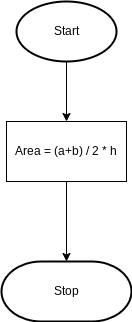

The diagram above was exported from draw.io. Its source (the exported page's mxGraphModel, read from the mxfile embedded in the PNG):
<mxGraphModel dx="834" dy="561" grid="1" gridSize="10" guides="1" tooltips="1" connect="1" arrows="1" fold="1" page="1" pageScale="1" pageWidth="827" pageHeight="1169" math="0" shadow="0">
  <root>
    <mxCell id="0" />
    <mxCell id="1" parent="0" />
    <mxCell id="9" style="edgeStyle=none;html=1;exitX=0.5;exitY=1;exitDx=0;exitDy=0;exitPerimeter=0;entryX=0.5;entryY=0;entryDx=0;entryDy=0;" parent="1" source="2" edge="1">
      <mxGeometry relative="1" as="geometry">
        <mxPoint x="280" y="160" as="targetPoint" />
      </mxGeometry>
    </mxCell>
    <mxCell id="2" value="Start" style="strokeWidth=2;html=1;shape=mxgraph.flowchart.start_1;whiteSpace=wrap;" parent="1" vertex="1">
      <mxGeometry x="230" y="40" width="100" height="60" as="geometry" />
    </mxCell>
    <mxCell id="6" value="Stop" style="strokeWidth=2;html=1;shape=mxgraph.flowchart.terminator;whiteSpace=wrap;" parent="1" vertex="1">
      <mxGeometry x="215" y="300" width="130" height="60" as="geometry" />
    </mxCell>
    <mxCell id="48" value="" style="edgeStyle=none;html=1;" edge="1" parent="1" source="47" target="6">
      <mxGeometry relative="1" as="geometry" />
    </mxCell>
    <mxCell id="47" value="Area = (a+b) / 2 * h" style="rounded=0;whiteSpace=wrap;html=1;" vertex="1" parent="1">
      <mxGeometry x="220" y="160" width="120" height="60" as="geometry" />
    </mxCell>
  </root>
</mxGraphModel>